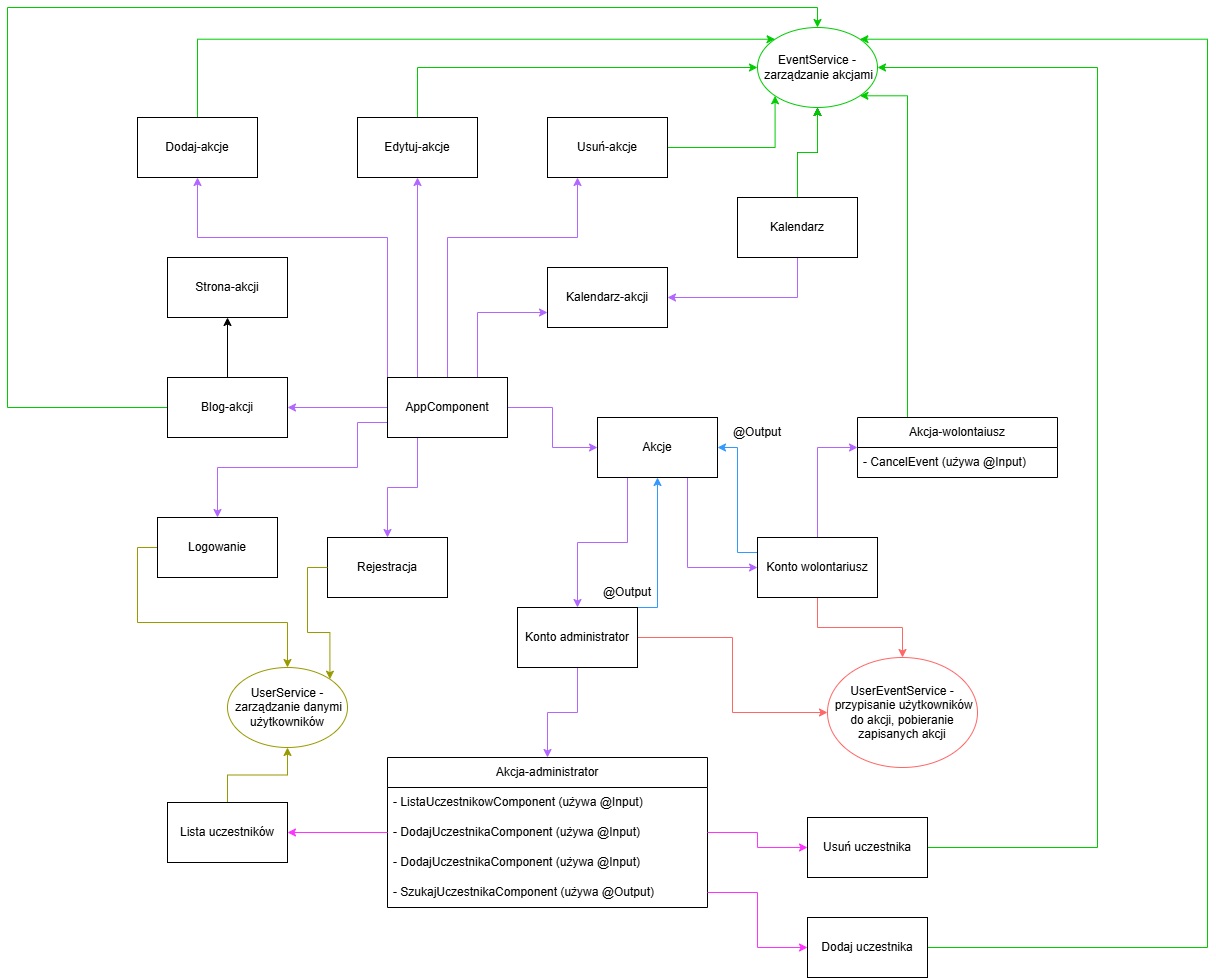

The diagram above was exported from draw.io. Its source (the exported page's mxGraphModel, read from the mxfile embedded in the PNG):
<mxGraphModel dx="1050" dy="522" grid="1" gridSize="10" guides="1" tooltips="1" connect="1" arrows="1" fold="1" page="1" pageScale="1" pageWidth="827" pageHeight="1169" math="0" shadow="0">
  <root>
    <mxCell id="0" />
    <mxCell id="1" parent="0" />
    <mxCell id="V4amwcgYgxerZkYjaUBA-53" style="edgeStyle=orthogonalEdgeStyle;rounded=0;orthogonalLoop=1;jettySize=auto;html=1;exitX=0.75;exitY=0;exitDx=0;exitDy=0;entryX=0;entryY=0.75;entryDx=0;entryDy=0;strokeColor=#B266FF;" parent="1" source="sDg5IOu8T_mKme32yjX6-1" target="V4amwcgYgxerZkYjaUBA-4" edge="1">
      <mxGeometry relative="1" as="geometry" />
    </mxCell>
    <mxCell id="V4amwcgYgxerZkYjaUBA-70" style="edgeStyle=orthogonalEdgeStyle;rounded=0;orthogonalLoop=1;jettySize=auto;html=1;exitX=0;exitY=0.5;exitDx=0;exitDy=0;entryX=1;entryY=0.5;entryDx=0;entryDy=0;strokeColor=#B266FF;" parent="1" source="sDg5IOu8T_mKme32yjX6-1" target="sDg5IOu8T_mKme32yjX6-2" edge="1">
      <mxGeometry relative="1" as="geometry" />
    </mxCell>
    <mxCell id="xCLkCndJrHAxF9cX4gkn-6" style="edgeStyle=orthogonalEdgeStyle;rounded=0;orthogonalLoop=1;jettySize=auto;html=1;exitX=0;exitY=0;exitDx=0;exitDy=0;entryX=0.5;entryY=1;entryDx=0;entryDy=0;fillColor=#e1d5e7;strokeColor=#B266FF;" parent="1" source="sDg5IOu8T_mKme32yjX6-1" target="V4amwcgYgxerZkYjaUBA-1" edge="1">
      <mxGeometry relative="1" as="geometry">
        <Array as="points">
          <mxPoint x="420" y="580" />
          <mxPoint x="230" y="580" />
        </Array>
      </mxGeometry>
    </mxCell>
    <mxCell id="xCLkCndJrHAxF9cX4gkn-7" style="edgeStyle=orthogonalEdgeStyle;rounded=0;orthogonalLoop=1;jettySize=auto;html=1;exitX=0.25;exitY=0;exitDx=0;exitDy=0;entryX=0.5;entryY=1;entryDx=0;entryDy=0;fillColor=#e1d5e7;strokeColor=#B266FF;" parent="1" source="sDg5IOu8T_mKme32yjX6-1" target="V4amwcgYgxerZkYjaUBA-2" edge="1">
      <mxGeometry relative="1" as="geometry" />
    </mxCell>
    <mxCell id="xCLkCndJrHAxF9cX4gkn-8" style="edgeStyle=orthogonalEdgeStyle;rounded=0;orthogonalLoop=1;jettySize=auto;html=1;exitX=0.5;exitY=0;exitDx=0;exitDy=0;entryX=0.25;entryY=1;entryDx=0;entryDy=0;fillColor=#e1d5e7;strokeColor=#B266FF;" parent="1" source="sDg5IOu8T_mKme32yjX6-1" target="V4amwcgYgxerZkYjaUBA-3" edge="1">
      <mxGeometry relative="1" as="geometry">
        <Array as="points">
          <mxPoint x="480" y="580" />
          <mxPoint x="610" y="580" />
        </Array>
      </mxGeometry>
    </mxCell>
    <mxCell id="3h3awKMKkRZXuuveJG0d-1" style="edgeStyle=orthogonalEdgeStyle;rounded=0;orthogonalLoop=1;jettySize=auto;html=1;exitX=0;exitY=0.75;exitDx=0;exitDy=0;entryX=0.5;entryY=0;entryDx=0;entryDy=0;strokeColor=#B266FF;" edge="1" parent="1" source="sDg5IOu8T_mKme32yjX6-1" target="V4amwcgYgxerZkYjaUBA-8">
      <mxGeometry relative="1" as="geometry">
        <Array as="points">
          <mxPoint x="390" y="765" />
          <mxPoint x="390" y="810" />
          <mxPoint x="250" y="810" />
        </Array>
      </mxGeometry>
    </mxCell>
    <mxCell id="3h3awKMKkRZXuuveJG0d-2" style="edgeStyle=orthogonalEdgeStyle;rounded=0;orthogonalLoop=1;jettySize=auto;html=1;exitX=0.25;exitY=1;exitDx=0;exitDy=0;strokeColor=#B266FF;" edge="1" parent="1" source="sDg5IOu8T_mKme32yjX6-1" target="V4amwcgYgxerZkYjaUBA-7">
      <mxGeometry relative="1" as="geometry" />
    </mxCell>
    <mxCell id="3h3awKMKkRZXuuveJG0d-5" style="edgeStyle=orthogonalEdgeStyle;rounded=0;orthogonalLoop=1;jettySize=auto;html=1;exitX=1;exitY=0.5;exitDx=0;exitDy=0;entryX=0;entryY=0.5;entryDx=0;entryDy=0;strokeColor=#B266FF;" edge="1" parent="1" source="sDg5IOu8T_mKme32yjX6-1" target="3h3awKMKkRZXuuveJG0d-3">
      <mxGeometry relative="1" as="geometry" />
    </mxCell>
    <mxCell id="sDg5IOu8T_mKme32yjX6-1" value="AppComponent" style="rounded=0;whiteSpace=wrap;html=1;" parent="1" vertex="1">
      <mxGeometry x="420" y="720" width="120" height="60" as="geometry" />
    </mxCell>
    <mxCell id="V4amwcgYgxerZkYjaUBA-71" style="edgeStyle=orthogonalEdgeStyle;rounded=0;orthogonalLoop=1;jettySize=auto;html=1;exitX=0;exitY=0.5;exitDx=0;exitDy=0;entryX=0.5;entryY=0;entryDx=0;entryDy=0;strokeColor=#00CC00;" parent="1" source="sDg5IOu8T_mKme32yjX6-2" target="V4amwcgYgxerZkYjaUBA-54" edge="1">
      <mxGeometry relative="1" as="geometry">
        <Array as="points">
          <mxPoint x="40" y="750" />
          <mxPoint x="40" y="350" />
          <mxPoint x="850" y="350" />
        </Array>
      </mxGeometry>
    </mxCell>
    <mxCell id="xCLkCndJrHAxF9cX4gkn-1" style="edgeStyle=orthogonalEdgeStyle;rounded=0;orthogonalLoop=1;jettySize=auto;html=1;exitX=0.5;exitY=0;exitDx=0;exitDy=0;entryX=0.5;entryY=1;entryDx=0;entryDy=0;" parent="1" source="sDg5IOu8T_mKme32yjX6-2" target="sDg5IOu8T_mKme32yjX6-3" edge="1">
      <mxGeometry relative="1" as="geometry" />
    </mxCell>
    <mxCell id="sDg5IOu8T_mKme32yjX6-2" value="Blog-akcji" style="rounded=0;whiteSpace=wrap;html=1;" parent="1" vertex="1">
      <mxGeometry x="200" y="720" width="120" height="60" as="geometry" />
    </mxCell>
    <mxCell id="sDg5IOu8T_mKme32yjX6-3" value="Strona-akcji" style="rounded=0;whiteSpace=wrap;html=1;" parent="1" vertex="1">
      <mxGeometry x="200" y="600" width="120" height="60" as="geometry" />
    </mxCell>
    <mxCell id="xCLkCndJrHAxF9cX4gkn-5" style="edgeStyle=orthogonalEdgeStyle;rounded=0;orthogonalLoop=1;jettySize=auto;html=1;exitX=0.5;exitY=0;exitDx=0;exitDy=0;entryX=0;entryY=0;entryDx=0;entryDy=0;fillColor=#d5e8d4;strokeColor=#00CC00;" parent="1" source="V4amwcgYgxerZkYjaUBA-1" target="V4amwcgYgxerZkYjaUBA-54" edge="1">
      <mxGeometry relative="1" as="geometry">
        <Array as="points">
          <mxPoint x="230" y="382" />
        </Array>
      </mxGeometry>
    </mxCell>
    <mxCell id="V4amwcgYgxerZkYjaUBA-1" value="Dodaj-akcje" style="rounded=0;whiteSpace=wrap;html=1;" parent="1" vertex="1">
      <mxGeometry x="170" y="460" width="120" height="60" as="geometry" />
    </mxCell>
    <mxCell id="xCLkCndJrHAxF9cX4gkn-4" style="edgeStyle=orthogonalEdgeStyle;rounded=0;orthogonalLoop=1;jettySize=auto;html=1;exitX=0.5;exitY=0;exitDx=0;exitDy=0;entryX=0;entryY=0.5;entryDx=0;entryDy=0;fillColor=#d5e8d4;strokeColor=#00CC00;" parent="1" source="V4amwcgYgxerZkYjaUBA-2" target="V4amwcgYgxerZkYjaUBA-54" edge="1">
      <mxGeometry relative="1" as="geometry" />
    </mxCell>
    <mxCell id="V4amwcgYgxerZkYjaUBA-2" value="Edytuj-akcje" style="rounded=0;whiteSpace=wrap;html=1;" parent="1" vertex="1">
      <mxGeometry x="390" y="460" width="120" height="60" as="geometry" />
    </mxCell>
    <mxCell id="xCLkCndJrHAxF9cX4gkn-2" style="edgeStyle=orthogonalEdgeStyle;rounded=0;orthogonalLoop=1;jettySize=auto;html=1;entryX=0;entryY=1;entryDx=0;entryDy=0;fillColor=#d5e8d4;strokeColor=#00CC00;" parent="1" source="V4amwcgYgxerZkYjaUBA-3" target="V4amwcgYgxerZkYjaUBA-54" edge="1">
      <mxGeometry relative="1" as="geometry" />
    </mxCell>
    <mxCell id="V4amwcgYgxerZkYjaUBA-3" value="Usuń-akcje" style="rounded=0;whiteSpace=wrap;html=1;" parent="1" vertex="1">
      <mxGeometry x="580" y="460" width="120" height="60" as="geometry" />
    </mxCell>
    <mxCell id="V4amwcgYgxerZkYjaUBA-4" value="Kalendarz-akcji" style="rounded=0;whiteSpace=wrap;html=1;" parent="1" vertex="1">
      <mxGeometry x="580" y="610" width="120" height="60" as="geometry" />
    </mxCell>
    <mxCell id="V4amwcgYgxerZkYjaUBA-55" style="edgeStyle=orthogonalEdgeStyle;rounded=0;orthogonalLoop=1;jettySize=auto;html=1;exitX=0.5;exitY=0;exitDx=0;exitDy=0;entryX=0.5;entryY=1;entryDx=0;entryDy=0;" parent="1" source="V4amwcgYgxerZkYjaUBA-5" target="V4amwcgYgxerZkYjaUBA-54" edge="1">
      <mxGeometry relative="1" as="geometry" />
    </mxCell>
    <mxCell id="V4amwcgYgxerZkYjaUBA-80" value="" style="edgeStyle=orthogonalEdgeStyle;rounded=0;orthogonalLoop=1;jettySize=auto;html=1;strokeColor=#00CC00;" parent="1" source="V4amwcgYgxerZkYjaUBA-5" target="V4amwcgYgxerZkYjaUBA-54" edge="1">
      <mxGeometry relative="1" as="geometry" />
    </mxCell>
    <mxCell id="cPeEQSxGKxTG133MFnAs-2" style="edgeStyle=orthogonalEdgeStyle;rounded=0;orthogonalLoop=1;jettySize=auto;html=1;exitX=0.5;exitY=1;exitDx=0;exitDy=0;entryX=1;entryY=0.5;entryDx=0;entryDy=0;strokeColor=#B266FF;" parent="1" source="V4amwcgYgxerZkYjaUBA-5" target="V4amwcgYgxerZkYjaUBA-4" edge="1">
      <mxGeometry relative="1" as="geometry" />
    </mxCell>
    <mxCell id="V4amwcgYgxerZkYjaUBA-5" value="Kalendarz" style="rounded=0;whiteSpace=wrap;html=1;" parent="1" vertex="1">
      <mxGeometry x="770" y="540" width="120" height="60" as="geometry" />
    </mxCell>
    <mxCell id="V4amwcgYgxerZkYjaUBA-58" style="edgeStyle=orthogonalEdgeStyle;rounded=0;orthogonalLoop=1;jettySize=auto;html=1;exitX=0.5;exitY=1;exitDx=0;exitDy=0;strokeColor=#FF6666;" parent="1" source="V4amwcgYgxerZkYjaUBA-6" target="V4amwcgYgxerZkYjaUBA-57" edge="1">
      <mxGeometry relative="1" as="geometry" />
    </mxCell>
    <mxCell id="3h3awKMKkRZXuuveJG0d-7" style="edgeStyle=orthogonalEdgeStyle;rounded=0;orthogonalLoop=1;jettySize=auto;html=1;exitX=0;exitY=0.5;exitDx=0;exitDy=0;entryX=0.75;entryY=1;entryDx=0;entryDy=0;strokeColor=#B266FF;endArrow=none;endFill=0;startArrow=classic;startFill=1;" edge="1" parent="1" source="V4amwcgYgxerZkYjaUBA-6" target="3h3awKMKkRZXuuveJG0d-3">
      <mxGeometry relative="1" as="geometry" />
    </mxCell>
    <mxCell id="3h3awKMKkRZXuuveJG0d-25" style="edgeStyle=orthogonalEdgeStyle;rounded=0;orthogonalLoop=1;jettySize=auto;html=1;exitX=0.5;exitY=0;exitDx=0;exitDy=0;entryX=0;entryY=0.5;entryDx=0;entryDy=0;strokeColor=#B266FF;" edge="1" parent="1" source="V4amwcgYgxerZkYjaUBA-6" target="3h3awKMKkRZXuuveJG0d-20">
      <mxGeometry relative="1" as="geometry" />
    </mxCell>
    <mxCell id="3h3awKMKkRZXuuveJG0d-30" style="edgeStyle=orthogonalEdgeStyle;rounded=0;orthogonalLoop=1;jettySize=auto;html=1;exitX=0;exitY=0.25;exitDx=0;exitDy=0;entryX=1;entryY=0.5;entryDx=0;entryDy=0;strokeColor=#3399FF;" edge="1" parent="1" source="V4amwcgYgxerZkYjaUBA-6" target="3h3awKMKkRZXuuveJG0d-3">
      <mxGeometry relative="1" as="geometry" />
    </mxCell>
    <mxCell id="V4amwcgYgxerZkYjaUBA-6" value="Konto wolontariusz" style="rounded=0;whiteSpace=wrap;html=1;" parent="1" vertex="1">
      <mxGeometry x="790" y="880" width="120" height="60" as="geometry" />
    </mxCell>
    <mxCell id="V4amwcgYgxerZkYjaUBA-7" value="Rejestracja" style="rounded=0;whiteSpace=wrap;html=1;" parent="1" vertex="1">
      <mxGeometry x="360" y="880" width="120" height="60" as="geometry" />
    </mxCell>
    <mxCell id="V4amwcgYgxerZkYjaUBA-59" style="edgeStyle=orthogonalEdgeStyle;rounded=0;orthogonalLoop=1;jettySize=auto;html=1;exitX=0;exitY=0.5;exitDx=0;exitDy=0;entryX=0.5;entryY=0;entryDx=0;entryDy=0;strokeColor=#999900;" parent="1" source="V4amwcgYgxerZkYjaUBA-8" target="V4amwcgYgxerZkYjaUBA-56" edge="1">
      <mxGeometry relative="1" as="geometry" />
    </mxCell>
    <mxCell id="V4amwcgYgxerZkYjaUBA-8" value="Logowanie" style="rounded=0;whiteSpace=wrap;html=1;" parent="1" vertex="1">
      <mxGeometry x="190" y="860" width="120" height="60" as="geometry" />
    </mxCell>
    <mxCell id="V4amwcgYgxerZkYjaUBA-54" value="EventService -&amp;nbsp;zarządzanie akcjami" style="ellipse;whiteSpace=wrap;html=1;strokeColor=#00CC00;" parent="1" vertex="1">
      <mxGeometry x="790" y="370" width="120" height="80" as="geometry" />
    </mxCell>
    <mxCell id="V4amwcgYgxerZkYjaUBA-56" value="UserService -&amp;nbsp;zarządzanie danymi użytkowników" style="ellipse;whiteSpace=wrap;html=1;strokeColor=#999900;" parent="1" vertex="1">
      <mxGeometry x="260" y="1010" width="120" height="80" as="geometry" />
    </mxCell>
    <mxCell id="V4amwcgYgxerZkYjaUBA-57" value="UserEventService -&amp;nbsp;przypisanie użytkowników do akcji, pobieranie zapisanych akcji" style="ellipse;whiteSpace=wrap;html=1;strokeColor=#FF6666;" parent="1" vertex="1">
      <mxGeometry x="860" y="1000" width="150" height="110" as="geometry" />
    </mxCell>
    <mxCell id="V4amwcgYgxerZkYjaUBA-60" style="edgeStyle=orthogonalEdgeStyle;rounded=0;orthogonalLoop=1;jettySize=auto;html=1;exitX=0;exitY=0.5;exitDx=0;exitDy=0;entryX=1;entryY=0;entryDx=0;entryDy=0;strokeColor=#999900;" parent="1" source="V4amwcgYgxerZkYjaUBA-7" target="V4amwcgYgxerZkYjaUBA-56" edge="1">
      <mxGeometry relative="1" as="geometry" />
    </mxCell>
    <mxCell id="xCLkCndJrHAxF9cX4gkn-14" style="edgeStyle=orthogonalEdgeStyle;rounded=0;orthogonalLoop=1;jettySize=auto;html=1;entryX=0;entryY=0.5;entryDx=0;entryDy=0;strokeColor=#FF6666;" parent="1" source="xCLkCndJrHAxF9cX4gkn-9" target="V4amwcgYgxerZkYjaUBA-57" edge="1">
      <mxGeometry relative="1" as="geometry" />
    </mxCell>
    <mxCell id="3h3awKMKkRZXuuveJG0d-6" style="edgeStyle=orthogonalEdgeStyle;rounded=0;orthogonalLoop=1;jettySize=auto;html=1;exitX=0.5;exitY=0;exitDx=0;exitDy=0;entryX=0.25;entryY=1;entryDx=0;entryDy=0;strokeColor=#B266FF;startArrow=classic;startFill=1;endArrow=none;endFill=0;" edge="1" parent="1" source="xCLkCndJrHAxF9cX4gkn-9" target="3h3awKMKkRZXuuveJG0d-3">
      <mxGeometry relative="1" as="geometry" />
    </mxCell>
    <mxCell id="3h3awKMKkRZXuuveJG0d-13" style="edgeStyle=orthogonalEdgeStyle;rounded=0;orthogonalLoop=1;jettySize=auto;html=1;exitX=0.5;exitY=1;exitDx=0;exitDy=0;entryX=0.5;entryY=0;entryDx=0;entryDy=0;strokeColor=#B266FF;" edge="1" parent="1" source="xCLkCndJrHAxF9cX4gkn-9" target="3h3awKMKkRZXuuveJG0d-9">
      <mxGeometry relative="1" as="geometry" />
    </mxCell>
    <mxCell id="3h3awKMKkRZXuuveJG0d-29" style="edgeStyle=orthogonalEdgeStyle;rounded=0;orthogonalLoop=1;jettySize=auto;html=1;exitX=0.75;exitY=0;exitDx=0;exitDy=0;entryX=0.5;entryY=1;entryDx=0;entryDy=0;strokeColor=#3399FF;" edge="1" parent="1" source="xCLkCndJrHAxF9cX4gkn-9" target="3h3awKMKkRZXuuveJG0d-3">
      <mxGeometry relative="1" as="geometry">
        <Array as="points">
          <mxPoint x="690" y="950" />
        </Array>
      </mxGeometry>
    </mxCell>
    <mxCell id="xCLkCndJrHAxF9cX4gkn-9" value="Konto administrator" style="rounded=0;whiteSpace=wrap;html=1;" parent="1" vertex="1">
      <mxGeometry x="550" y="950" width="120" height="60" as="geometry" />
    </mxCell>
    <mxCell id="3h3awKMKkRZXuuveJG0d-28" style="edgeStyle=orthogonalEdgeStyle;rounded=0;orthogonalLoop=1;jettySize=auto;html=1;exitX=1;exitY=0.5;exitDx=0;exitDy=0;entryX=1;entryY=0;entryDx=0;entryDy=0;strokeColor=#00CC00;" edge="1" parent="1" source="xCLkCndJrHAxF9cX4gkn-21" target="V4amwcgYgxerZkYjaUBA-54">
      <mxGeometry relative="1" as="geometry">
        <Array as="points">
          <mxPoint x="1240" y="1290" />
          <mxPoint x="1240" y="382" />
        </Array>
      </mxGeometry>
    </mxCell>
    <mxCell id="xCLkCndJrHAxF9cX4gkn-21" value="Dodaj uczestnika" style="rounded=0;whiteSpace=wrap;html=1;" parent="1" vertex="1">
      <mxGeometry x="840" y="1260" width="120" height="60" as="geometry" />
    </mxCell>
    <mxCell id="3h3awKMKkRZXuuveJG0d-27" style="edgeStyle=orthogonalEdgeStyle;rounded=0;orthogonalLoop=1;jettySize=auto;html=1;exitX=1;exitY=0.5;exitDx=0;exitDy=0;entryX=1;entryY=0.5;entryDx=0;entryDy=0;strokeColor=#00CC00;" edge="1" parent="1" source="xCLkCndJrHAxF9cX4gkn-22" target="V4amwcgYgxerZkYjaUBA-54">
      <mxGeometry relative="1" as="geometry">
        <Array as="points">
          <mxPoint x="1130" y="1190" />
          <mxPoint x="1130" y="410" />
        </Array>
      </mxGeometry>
    </mxCell>
    <mxCell id="xCLkCndJrHAxF9cX4gkn-22" value="Usuń uczestnika" style="rounded=0;whiteSpace=wrap;html=1;" parent="1" vertex="1">
      <mxGeometry x="840" y="1160" width="120" height="60" as="geometry" />
    </mxCell>
    <mxCell id="3h3awKMKkRZXuuveJG0d-16" style="edgeStyle=orthogonalEdgeStyle;rounded=0;orthogonalLoop=1;jettySize=auto;html=1;exitX=0.5;exitY=0;exitDx=0;exitDy=0;entryX=0.5;entryY=1;entryDx=0;entryDy=0;strokeColor=#999900;" edge="1" parent="1" source="xCLkCndJrHAxF9cX4gkn-24" target="V4amwcgYgxerZkYjaUBA-56">
      <mxGeometry relative="1" as="geometry" />
    </mxCell>
    <mxCell id="xCLkCndJrHAxF9cX4gkn-24" value="Lista uczestników" style="rounded=0;whiteSpace=wrap;html=1;" parent="1" vertex="1">
      <mxGeometry x="200" y="1145" width="120" height="60" as="geometry" />
    </mxCell>
    <mxCell id="3h3awKMKkRZXuuveJG0d-3" value="Akcje" style="rounded=0;whiteSpace=wrap;html=1;" vertex="1" parent="1">
      <mxGeometry x="630" y="760" width="120" height="60" as="geometry" />
    </mxCell>
    <mxCell id="3h3awKMKkRZXuuveJG0d-9" value="Akcja-administrator" style="swimlane;fontStyle=0;childLayout=stackLayout;horizontal=1;startSize=30;horizontalStack=0;resizeParent=1;resizeParentMax=0;resizeLast=0;collapsible=1;marginBottom=0;whiteSpace=wrap;html=1;" vertex="1" parent="1">
      <mxGeometry x="420" y="1100" width="320" height="150" as="geometry" />
    </mxCell>
    <mxCell id="3h3awKMKkRZXuuveJG0d-10" value="&lt;span class=&quot;hljs-selector-tag&quot;&gt;-&lt;/span&gt; &lt;span class=&quot;hljs-selector-tag&quot;&gt;ListaUczestnikowComponent (używa @Input)&lt;/span&gt;" style="text;strokeColor=none;fillColor=none;align=left;verticalAlign=middle;spacingLeft=4;spacingRight=4;overflow=hidden;points=[[0,0.5],[1,0.5]];portConstraint=eastwest;rotatable=0;whiteSpace=wrap;html=1;" vertex="1" parent="3h3awKMKkRZXuuveJG0d-9">
      <mxGeometry y="30" width="320" height="30" as="geometry" />
    </mxCell>
    <mxCell id="3h3awKMKkRZXuuveJG0d-11" value="&lt;span class=&quot;hljs-selector-tag&quot;&gt;-&lt;/span&gt; &lt;span class=&quot;hljs-selector-tag&quot;&gt;DodajUczestnikaComponent (używa @Input)&lt;/span&gt;" style="text;strokeColor=none;fillColor=none;align=left;verticalAlign=middle;spacingLeft=4;spacingRight=4;overflow=hidden;points=[[0,0.5],[1,0.5]];portConstraint=eastwest;rotatable=0;whiteSpace=wrap;html=1;" vertex="1" parent="3h3awKMKkRZXuuveJG0d-9">
      <mxGeometry y="60" width="320" height="30" as="geometry" />
    </mxCell>
    <mxCell id="3h3awKMKkRZXuuveJG0d-14" value="&lt;span class=&quot;hljs-selector-tag&quot;&gt;-&lt;/span&gt; &lt;span class=&quot;hljs-selector-tag&quot;&gt;DodajUczestnikaComponent (używa @Input)&lt;/span&gt;" style="text;strokeColor=none;fillColor=none;align=left;verticalAlign=middle;spacingLeft=4;spacingRight=4;overflow=hidden;points=[[0,0.5],[1,0.5]];portConstraint=eastwest;rotatable=0;whiteSpace=wrap;html=1;" vertex="1" parent="3h3awKMKkRZXuuveJG0d-9">
      <mxGeometry y="90" width="320" height="30" as="geometry" />
    </mxCell>
    <mxCell id="3h3awKMKkRZXuuveJG0d-12" value="&lt;span class=&quot;hljs-selector-tag&quot;&gt;-&lt;/span&gt; &lt;span class=&quot;hljs-selector-tag&quot;&gt;SzukajUczestnikaComponent (używa @Output)&lt;/span&gt;" style="text;strokeColor=none;fillColor=none;align=left;verticalAlign=middle;spacingLeft=4;spacingRight=4;overflow=hidden;points=[[0,0.5],[1,0.5]];portConstraint=eastwest;rotatable=0;whiteSpace=wrap;html=1;" vertex="1" parent="3h3awKMKkRZXuuveJG0d-9">
      <mxGeometry y="120" width="320" height="30" as="geometry" />
    </mxCell>
    <mxCell id="3h3awKMKkRZXuuveJG0d-15" style="edgeStyle=orthogonalEdgeStyle;rounded=0;orthogonalLoop=1;jettySize=auto;html=1;exitX=0;exitY=0.5;exitDx=0;exitDy=0;strokeColor=#FF33FF;" edge="1" parent="1" source="3h3awKMKkRZXuuveJG0d-11" target="xCLkCndJrHAxF9cX4gkn-24">
      <mxGeometry relative="1" as="geometry" />
    </mxCell>
    <mxCell id="3h3awKMKkRZXuuveJG0d-17" style="edgeStyle=orthogonalEdgeStyle;rounded=0;orthogonalLoop=1;jettySize=auto;html=1;exitX=1;exitY=0.5;exitDx=0;exitDy=0;strokeColor=#FF33FF;" edge="1" parent="1" source="3h3awKMKkRZXuuveJG0d-11" target="xCLkCndJrHAxF9cX4gkn-22">
      <mxGeometry relative="1" as="geometry" />
    </mxCell>
    <mxCell id="3h3awKMKkRZXuuveJG0d-18" style="edgeStyle=orthogonalEdgeStyle;rounded=0;orthogonalLoop=1;jettySize=auto;html=1;exitX=1;exitY=0.5;exitDx=0;exitDy=0;entryX=0;entryY=0.5;entryDx=0;entryDy=0;strokeColor=#FF33FF;" edge="1" parent="1" source="3h3awKMKkRZXuuveJG0d-12" target="xCLkCndJrHAxF9cX4gkn-21">
      <mxGeometry relative="1" as="geometry" />
    </mxCell>
    <mxCell id="3h3awKMKkRZXuuveJG0d-26" style="edgeStyle=orthogonalEdgeStyle;rounded=0;orthogonalLoop=1;jettySize=auto;html=1;exitX=0.25;exitY=0;exitDx=0;exitDy=0;entryX=1;entryY=1;entryDx=0;entryDy=0;strokeColor=#00CC00;" edge="1" parent="1" source="3h3awKMKkRZXuuveJG0d-20" target="V4amwcgYgxerZkYjaUBA-54">
      <mxGeometry relative="1" as="geometry">
        <Array as="points">
          <mxPoint x="940" y="438" />
        </Array>
      </mxGeometry>
    </mxCell>
    <mxCell id="3h3awKMKkRZXuuveJG0d-20" value="Akcja-wolontaiusz" style="swimlane;fontStyle=0;childLayout=stackLayout;horizontal=1;startSize=30;horizontalStack=0;resizeParent=1;resizeParentMax=0;resizeLast=0;collapsible=1;marginBottom=0;whiteSpace=wrap;html=1;" vertex="1" parent="1">
      <mxGeometry x="890" y="760" width="200" height="60" as="geometry" />
    </mxCell>
    <mxCell id="3h3awKMKkRZXuuveJG0d-21" value="&lt;span class=&quot;hljs-selector-tag&quot;&gt;-&lt;/span&gt; &lt;span class=&quot;hljs-selector-tag&quot;&gt;CancelEvent (używa @Input)&lt;/span&gt;" style="text;strokeColor=none;fillColor=none;align=left;verticalAlign=middle;spacingLeft=4;spacingRight=4;overflow=hidden;points=[[0,0.5],[1,0.5]];portConstraint=eastwest;rotatable=0;whiteSpace=wrap;html=1;" vertex="1" parent="3h3awKMKkRZXuuveJG0d-20">
      <mxGeometry y="30" width="200" height="30" as="geometry" />
    </mxCell>
    <mxCell id="3h3awKMKkRZXuuveJG0d-31" value="@Output" style="text;html=1;align=center;verticalAlign=middle;whiteSpace=wrap;rounded=0;" vertex="1" parent="1">
      <mxGeometry x="630" y="920" width="60" height="30" as="geometry" />
    </mxCell>
    <mxCell id="3h3awKMKkRZXuuveJG0d-32" value="@Output" style="text;html=1;align=center;verticalAlign=middle;whiteSpace=wrap;rounded=0;" vertex="1" parent="1">
      <mxGeometry x="760" y="760" width="60" height="30" as="geometry" />
    </mxCell>
  </root>
</mxGraphModel>